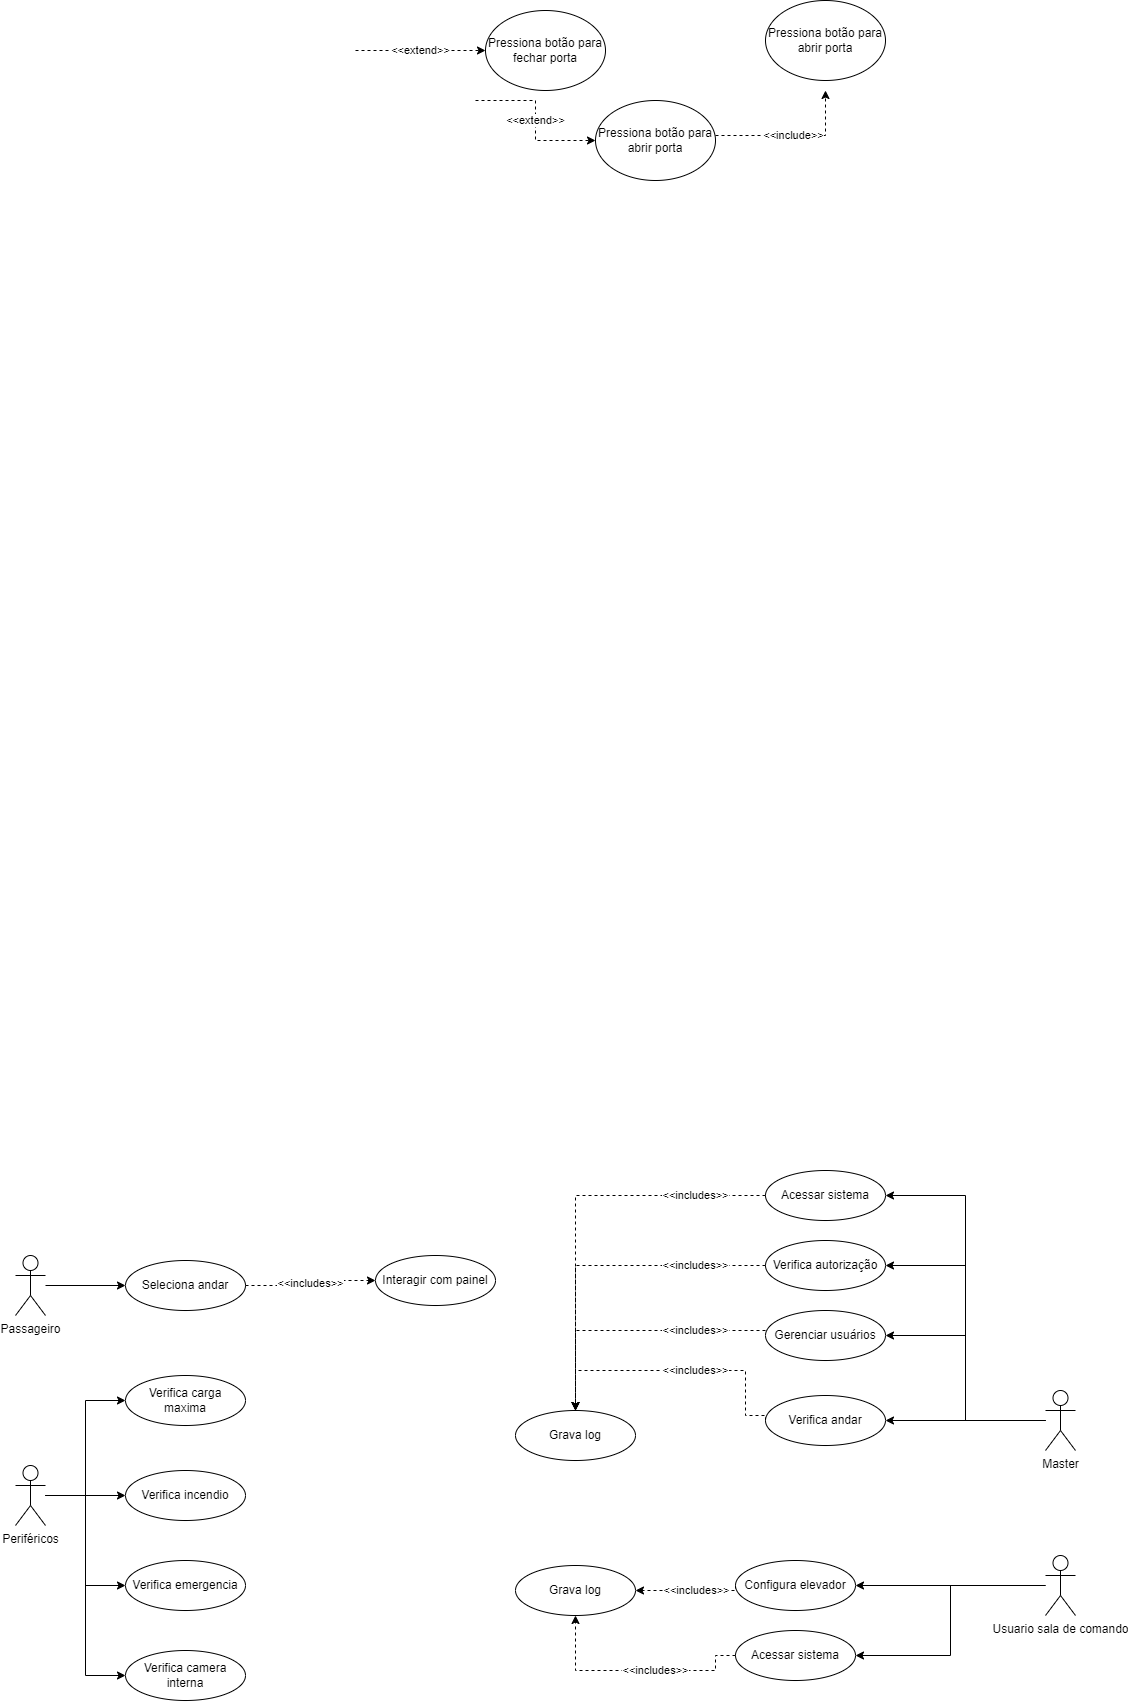

The diagram above was exported from draw.io. Its source (the exported page's mxGraphModel, read from the mxfile embedded in the PNG):
<mxGraphModel dx="2605" dy="2080" grid="1" gridSize="10" guides="1" tooltips="1" connect="1" arrows="1" fold="1" page="1" pageScale="1" pageWidth="827" pageHeight="1169" math="0" shadow="0">
  <root>
    <mxCell id="WIyWlLk6GJQsqaUBKTNV-0" />
    <mxCell id="WIyWlLk6GJQsqaUBKTNV-1" parent="WIyWlLk6GJQsqaUBKTNV-0" />
    <mxCell id="w6NfBFmECtoZKY9oJgBz-2" style="edgeStyle=orthogonalEdgeStyle;rounded=0;orthogonalLoop=1;jettySize=auto;html=1;entryX=0;entryY=0.5;entryDx=0;entryDy=0;" parent="WIyWlLk6GJQsqaUBKTNV-1" target="w6NfBFmECtoZKY9oJgBz-17" edge="1">
      <mxGeometry relative="1" as="geometry">
        <mxPoint x="-240" y="255" as="targetPoint" />
        <mxPoint x="-320" y="255" as="sourcePoint" />
      </mxGeometry>
    </mxCell>
    <mxCell id="w6NfBFmECtoZKY9oJgBz-0" value="Passageiro" style="shape=umlActor;verticalLabelPosition=bottom;verticalAlign=top;html=1;outlineConnect=0;" parent="WIyWlLk6GJQsqaUBKTNV-1" vertex="1">
      <mxGeometry x="-350" y="225" width="30" height="60" as="geometry" />
    </mxCell>
    <mxCell id="w6NfBFmECtoZKY9oJgBz-6" value="&amp;lt;&amp;lt;extend&amp;gt;&amp;gt;" style="edgeStyle=orthogonalEdgeStyle;rounded=0;orthogonalLoop=1;jettySize=auto;html=1;entryX=0;entryY=0.5;entryDx=0;entryDy=0;dashed=1;" parent="WIyWlLk6GJQsqaUBKTNV-1" target="w6NfBFmECtoZKY9oJgBz-5" edge="1">
      <mxGeometry relative="1" as="geometry">
        <mxPoint x="-10" y="-980" as="sourcePoint" />
      </mxGeometry>
    </mxCell>
    <mxCell id="w6NfBFmECtoZKY9oJgBz-5" value="Pressiona botão para fechar porta" style="ellipse;whiteSpace=wrap;html=1;" parent="WIyWlLk6GJQsqaUBKTNV-1" vertex="1">
      <mxGeometry x="120" y="-1020" width="120" height="80" as="geometry" />
    </mxCell>
    <mxCell id="w6NfBFmECtoZKY9oJgBz-7" value="Pressiona botão para abrir porta" style="ellipse;whiteSpace=wrap;html=1;" parent="WIyWlLk6GJQsqaUBKTNV-1" vertex="1">
      <mxGeometry x="230" y="-930" width="120" height="80" as="geometry" />
    </mxCell>
    <mxCell id="w6NfBFmECtoZKY9oJgBz-8" value="&amp;lt;&amp;lt;extend&amp;gt;&amp;gt;" style="edgeStyle=orthogonalEdgeStyle;rounded=0;orthogonalLoop=1;jettySize=auto;html=1;entryX=0;entryY=0.5;entryDx=0;entryDy=0;dashed=1;" parent="WIyWlLk6GJQsqaUBKTNV-1" target="w6NfBFmECtoZKY9oJgBz-7" edge="1">
      <mxGeometry relative="1" as="geometry">
        <mxPoint x="110" y="-930" as="sourcePoint" />
        <mxPoint x="130" y="-970" as="targetPoint" />
      </mxGeometry>
    </mxCell>
    <mxCell id="w6NfBFmECtoZKY9oJgBz-9" value="&amp;lt;&amp;lt;include&amp;gt;&amp;gt;" style="edgeStyle=orthogonalEdgeStyle;rounded=0;orthogonalLoop=1;jettySize=auto;html=1;entryX=0;entryY=0.5;entryDx=0;entryDy=0;exitX=1;exitY=0.5;exitDx=0;exitDy=0;dashed=1;" parent="WIyWlLk6GJQsqaUBKTNV-1" edge="1">
      <mxGeometry relative="1" as="geometry">
        <mxPoint x="350" y="-895" as="sourcePoint" />
        <mxPoint x="460" y="-940" as="targetPoint" />
      </mxGeometry>
    </mxCell>
    <mxCell id="w6NfBFmECtoZKY9oJgBz-10" value="Pressiona botão para abrir porta" style="ellipse;whiteSpace=wrap;html=1;" parent="WIyWlLk6GJQsqaUBKTNV-1" vertex="1">
      <mxGeometry x="400" y="-1030" width="120" height="80" as="geometry" />
    </mxCell>
    <mxCell id="w6NfBFmECtoZKY9oJgBz-23" style="edgeStyle=orthogonalEdgeStyle;shape=connector;rounded=0;orthogonalLoop=1;jettySize=auto;html=1;entryX=1;entryY=0.5;entryDx=0;entryDy=0;labelBackgroundColor=default;strokeColor=default;fontFamily=Helvetica;fontSize=11;fontColor=default;endArrow=classic;" parent="WIyWlLk6GJQsqaUBKTNV-1" source="w6NfBFmECtoZKY9oJgBz-15" target="w6NfBFmECtoZKY9oJgBz-19" edge="1">
      <mxGeometry relative="1" as="geometry" />
    </mxCell>
    <mxCell id="w6NfBFmECtoZKY9oJgBz-36" style="edgeStyle=orthogonalEdgeStyle;shape=connector;rounded=0;orthogonalLoop=1;jettySize=auto;html=1;entryX=1;entryY=0.5;entryDx=0;entryDy=0;labelBackgroundColor=default;strokeColor=default;fontFamily=Helvetica;fontSize=11;fontColor=default;endArrow=classic;" parent="WIyWlLk6GJQsqaUBKTNV-1" source="w6NfBFmECtoZKY9oJgBz-15" target="w6NfBFmECtoZKY9oJgBz-27" edge="1">
      <mxGeometry relative="1" as="geometry" />
    </mxCell>
    <mxCell id="w6NfBFmECtoZKY9oJgBz-47" style="edgeStyle=orthogonalEdgeStyle;shape=connector;rounded=0;orthogonalLoop=1;jettySize=auto;html=1;entryX=1;entryY=0.5;entryDx=0;entryDy=0;labelBackgroundColor=default;strokeColor=default;fontFamily=Helvetica;fontSize=11;fontColor=default;endArrow=classic;" parent="WIyWlLk6GJQsqaUBKTNV-1" source="w6NfBFmECtoZKY9oJgBz-15" target="w6NfBFmECtoZKY9oJgBz-45" edge="1">
      <mxGeometry relative="1" as="geometry" />
    </mxCell>
    <mxCell id="Lpwr_iQRA4s3-JbPPNT5-17" style="edgeStyle=orthogonalEdgeStyle;rounded=0;orthogonalLoop=1;jettySize=auto;html=1;entryX=1;entryY=0.5;entryDx=0;entryDy=0;" edge="1" parent="WIyWlLk6GJQsqaUBKTNV-1" source="w6NfBFmECtoZKY9oJgBz-15" target="Lpwr_iQRA4s3-JbPPNT5-16">
      <mxGeometry relative="1" as="geometry" />
    </mxCell>
    <mxCell id="w6NfBFmECtoZKY9oJgBz-15" value="Master" style="shape=umlActor;verticalLabelPosition=bottom;verticalAlign=top;html=1;outlineConnect=0;" parent="WIyWlLk6GJQsqaUBKTNV-1" vertex="1">
      <mxGeometry x="680" y="360" width="30" height="60" as="geometry" />
    </mxCell>
    <mxCell id="w6NfBFmECtoZKY9oJgBz-17" value="Seleciona andar" style="ellipse;whiteSpace=wrap;html=1;" parent="WIyWlLk6GJQsqaUBKTNV-1" vertex="1">
      <mxGeometry x="-240" y="230" width="120" height="50" as="geometry" />
    </mxCell>
    <mxCell id="w6NfBFmECtoZKY9oJgBz-19" value="Verifica autorização" style="ellipse;whiteSpace=wrap;html=1;" parent="WIyWlLk6GJQsqaUBKTNV-1" vertex="1">
      <mxGeometry x="400" y="210" width="120" height="50" as="geometry" />
    </mxCell>
    <mxCell id="w6NfBFmECtoZKY9oJgBz-22" value="Grava log" style="ellipse;whiteSpace=wrap;html=1;" parent="WIyWlLk6GJQsqaUBKTNV-1" vertex="1">
      <mxGeometry x="150" y="380" width="120" height="50" as="geometry" />
    </mxCell>
    <mxCell id="Lpwr_iQRA4s3-JbPPNT5-4" style="edgeStyle=orthogonalEdgeStyle;rounded=0;orthogonalLoop=1;jettySize=auto;html=1;entryX=1;entryY=0.5;entryDx=0;entryDy=0;" edge="1" parent="WIyWlLk6GJQsqaUBKTNV-1" source="w6NfBFmECtoZKY9oJgBz-26" target="Lpwr_iQRA4s3-JbPPNT5-3">
      <mxGeometry relative="1" as="geometry" />
    </mxCell>
    <mxCell id="Lpwr_iQRA4s3-JbPPNT5-20" style="edgeStyle=orthogonalEdgeStyle;rounded=0;orthogonalLoop=1;jettySize=auto;html=1;entryX=1;entryY=0.5;entryDx=0;entryDy=0;" edge="1" parent="WIyWlLk6GJQsqaUBKTNV-1" source="w6NfBFmECtoZKY9oJgBz-26" target="Lpwr_iQRA4s3-JbPPNT5-19">
      <mxGeometry relative="1" as="geometry" />
    </mxCell>
    <mxCell id="w6NfBFmECtoZKY9oJgBz-26" value="Usuario sala de comando" style="shape=umlActor;verticalLabelPosition=bottom;verticalAlign=top;html=1;outlineConnect=0;" parent="WIyWlLk6GJQsqaUBKTNV-1" vertex="1">
      <mxGeometry x="680" y="525" width="30" height="60" as="geometry" />
    </mxCell>
    <mxCell id="w6NfBFmECtoZKY9oJgBz-27" value="Gerenciar usuários" style="ellipse;whiteSpace=wrap;html=1;" parent="WIyWlLk6GJQsqaUBKTNV-1" vertex="1">
      <mxGeometry x="400" y="280" width="120" height="50" as="geometry" />
    </mxCell>
    <mxCell id="w6NfBFmECtoZKY9oJgBz-31" value="Interagir com painel" style="ellipse;whiteSpace=wrap;html=1;" parent="WIyWlLk6GJQsqaUBKTNV-1" vertex="1">
      <mxGeometry x="10" y="225" width="120" height="50" as="geometry" />
    </mxCell>
    <mxCell id="w6NfBFmECtoZKY9oJgBz-32" value="&amp;lt;&amp;lt;includes&amp;gt;&amp;gt;" style="edgeStyle=orthogonalEdgeStyle;rounded=0;orthogonalLoop=1;jettySize=auto;html=1;dashed=1;exitX=1;exitY=0.5;exitDx=0;exitDy=0;entryX=0;entryY=0.5;entryDx=0;entryDy=0;" parent="WIyWlLk6GJQsqaUBKTNV-1" source="w6NfBFmECtoZKY9oJgBz-17" target="w6NfBFmECtoZKY9oJgBz-31" edge="1">
      <mxGeometry relative="1" as="geometry">
        <mxPoint x="-180" y="280" as="sourcePoint" />
        <mxPoint x="-70" y="239.99999999999977" as="targetPoint" />
      </mxGeometry>
    </mxCell>
    <mxCell id="w6NfBFmECtoZKY9oJgBz-40" value="&amp;lt;&amp;lt;includes&amp;gt;&amp;gt;" style="edgeStyle=orthogonalEdgeStyle;rounded=0;orthogonalLoop=1;jettySize=auto;html=1;dashed=1;exitX=0;exitY=0.5;exitDx=0;exitDy=0;entryX=0.5;entryY=0;entryDx=0;entryDy=0;" parent="WIyWlLk6GJQsqaUBKTNV-1" source="w6NfBFmECtoZKY9oJgBz-19" target="w6NfBFmECtoZKY9oJgBz-22" edge="1">
      <mxGeometry x="-0.5821" relative="1" as="geometry">
        <mxPoint x="449.5" as="sourcePoint" />
        <mxPoint x="449.5" y="-100" as="targetPoint" />
        <mxPoint as="offset" />
      </mxGeometry>
    </mxCell>
    <mxCell id="w6NfBFmECtoZKY9oJgBz-41" value="&amp;lt;&amp;lt;includes&amp;gt;&amp;gt;" style="edgeStyle=orthogonalEdgeStyle;rounded=0;orthogonalLoop=1;jettySize=auto;html=1;dashed=1;exitX=0;exitY=0.4;exitDx=0;exitDy=0;entryX=0.5;entryY=0;entryDx=0;entryDy=0;exitPerimeter=0;" parent="WIyWlLk6GJQsqaUBKTNV-1" source="w6NfBFmECtoZKY9oJgBz-27" target="w6NfBFmECtoZKY9oJgBz-22" edge="1">
      <mxGeometry x="-0.4815" relative="1" as="geometry">
        <mxPoint x="380" y="95" as="sourcePoint" />
        <mxPoint x="140" y="220" as="targetPoint" />
        <mxPoint as="offset" />
      </mxGeometry>
    </mxCell>
    <mxCell id="w6NfBFmECtoZKY9oJgBz-45" value="Verifica andar" style="ellipse;whiteSpace=wrap;html=1;" parent="WIyWlLk6GJQsqaUBKTNV-1" vertex="1">
      <mxGeometry x="400" y="365" width="120" height="50" as="geometry" />
    </mxCell>
    <mxCell id="w6NfBFmECtoZKY9oJgBz-48" value="&amp;lt;&amp;lt;includes&amp;gt;&amp;gt;" style="edgeStyle=orthogonalEdgeStyle;rounded=0;orthogonalLoop=1;jettySize=auto;html=1;dashed=1;exitX=0;exitY=0.5;exitDx=0;exitDy=0;entryX=0.5;entryY=0;entryDx=0;entryDy=0;" parent="WIyWlLk6GJQsqaUBKTNV-1" source="w6NfBFmECtoZKY9oJgBz-45" target="w6NfBFmECtoZKY9oJgBz-22" edge="1">
      <mxGeometry x="-0.1429" relative="1" as="geometry">
        <mxPoint x="380" y="425" as="sourcePoint" />
        <mxPoint x="140" y="465" as="targetPoint" />
        <Array as="points">
          <mxPoint x="400" y="385" />
          <mxPoint x="380" y="385" />
          <mxPoint x="380" y="340" />
          <mxPoint x="210" y="340" />
        </Array>
        <mxPoint as="offset" />
      </mxGeometry>
    </mxCell>
    <mxCell id="Lpwr_iQRA4s3-JbPPNT5-9" style="edgeStyle=orthogonalEdgeStyle;rounded=0;orthogonalLoop=1;jettySize=auto;html=1;entryX=0;entryY=0.5;entryDx=0;entryDy=0;" edge="1" parent="WIyWlLk6GJQsqaUBKTNV-1" source="Lpwr_iQRA4s3-JbPPNT5-1" target="Lpwr_iQRA4s3-JbPPNT5-6">
      <mxGeometry relative="1" as="geometry" />
    </mxCell>
    <mxCell id="Lpwr_iQRA4s3-JbPPNT5-10" style="edgeStyle=orthogonalEdgeStyle;rounded=0;orthogonalLoop=1;jettySize=auto;html=1;entryX=0;entryY=0.5;entryDx=0;entryDy=0;" edge="1" parent="WIyWlLk6GJQsqaUBKTNV-1" source="Lpwr_iQRA4s3-JbPPNT5-1" target="Lpwr_iQRA4s3-JbPPNT5-7">
      <mxGeometry relative="1" as="geometry">
        <Array as="points">
          <mxPoint x="-280" y="465" />
          <mxPoint x="-280" y="555" />
        </Array>
      </mxGeometry>
    </mxCell>
    <mxCell id="Lpwr_iQRA4s3-JbPPNT5-11" style="edgeStyle=orthogonalEdgeStyle;rounded=0;orthogonalLoop=1;jettySize=auto;html=1;entryX=0;entryY=0.5;entryDx=0;entryDy=0;" edge="1" parent="WIyWlLk6GJQsqaUBKTNV-1" source="Lpwr_iQRA4s3-JbPPNT5-1" target="Lpwr_iQRA4s3-JbPPNT5-5">
      <mxGeometry relative="1" as="geometry" />
    </mxCell>
    <mxCell id="Lpwr_iQRA4s3-JbPPNT5-25" style="edgeStyle=orthogonalEdgeStyle;rounded=0;orthogonalLoop=1;jettySize=auto;html=1;entryX=0;entryY=0.5;entryDx=0;entryDy=0;" edge="1" parent="WIyWlLk6GJQsqaUBKTNV-1" source="Lpwr_iQRA4s3-JbPPNT5-1" target="Lpwr_iQRA4s3-JbPPNT5-24">
      <mxGeometry relative="1" as="geometry" />
    </mxCell>
    <mxCell id="Lpwr_iQRA4s3-JbPPNT5-1" value="Periféricos" style="shape=umlActor;verticalLabelPosition=bottom;verticalAlign=top;html=1;outlineConnect=0;" vertex="1" parent="WIyWlLk6GJQsqaUBKTNV-1">
      <mxGeometry x="-350" y="435" width="30" height="60" as="geometry" />
    </mxCell>
    <mxCell id="Lpwr_iQRA4s3-JbPPNT5-3" value="Configura elevador" style="ellipse;whiteSpace=wrap;html=1;" vertex="1" parent="WIyWlLk6GJQsqaUBKTNV-1">
      <mxGeometry x="370" y="530" width="120" height="50" as="geometry" />
    </mxCell>
    <mxCell id="Lpwr_iQRA4s3-JbPPNT5-5" value="Verifica carga maxima" style="ellipse;whiteSpace=wrap;html=1;" vertex="1" parent="WIyWlLk6GJQsqaUBKTNV-1">
      <mxGeometry x="-240" y="345" width="120" height="50" as="geometry" />
    </mxCell>
    <mxCell id="Lpwr_iQRA4s3-JbPPNT5-6" value="Verifica incendio" style="ellipse;whiteSpace=wrap;html=1;" vertex="1" parent="WIyWlLk6GJQsqaUBKTNV-1">
      <mxGeometry x="-240" y="440" width="120" height="50" as="geometry" />
    </mxCell>
    <mxCell id="Lpwr_iQRA4s3-JbPPNT5-7" value="Verifica emergencia" style="ellipse;whiteSpace=wrap;html=1;" vertex="1" parent="WIyWlLk6GJQsqaUBKTNV-1">
      <mxGeometry x="-240" y="530" width="120" height="50" as="geometry" />
    </mxCell>
    <mxCell id="Lpwr_iQRA4s3-JbPPNT5-12" value="Grava log" style="ellipse;whiteSpace=wrap;html=1;" vertex="1" parent="WIyWlLk6GJQsqaUBKTNV-1">
      <mxGeometry x="150" y="535" width="120" height="50" as="geometry" />
    </mxCell>
    <mxCell id="Lpwr_iQRA4s3-JbPPNT5-13" value="&amp;lt;&amp;lt;includes&amp;gt;&amp;gt;" style="edgeStyle=orthogonalEdgeStyle;rounded=0;orthogonalLoop=1;jettySize=auto;html=1;dashed=1;exitX=0;exitY=0.5;exitDx=0;exitDy=0;entryX=1;entryY=0.5;entryDx=0;entryDy=0;" edge="1" parent="WIyWlLk6GJQsqaUBKTNV-1" source="Lpwr_iQRA4s3-JbPPNT5-3" target="Lpwr_iQRA4s3-JbPPNT5-12">
      <mxGeometry x="-0.1874" relative="1" as="geometry">
        <mxPoint x="340" y="610" as="sourcePoint" />
        <mxPoint x="210" y="560" as="targetPoint" />
        <Array as="points">
          <mxPoint x="370" y="560" />
        </Array>
        <mxPoint x="-1" as="offset" />
      </mxGeometry>
    </mxCell>
    <mxCell id="Lpwr_iQRA4s3-JbPPNT5-16" value="Acessar sistema" style="ellipse;whiteSpace=wrap;html=1;" vertex="1" parent="WIyWlLk6GJQsqaUBKTNV-1">
      <mxGeometry x="400" y="140" width="120" height="50" as="geometry" />
    </mxCell>
    <mxCell id="Lpwr_iQRA4s3-JbPPNT5-18" value="&amp;lt;&amp;lt;includes&amp;gt;&amp;gt;" style="edgeStyle=orthogonalEdgeStyle;rounded=0;orthogonalLoop=1;jettySize=auto;html=1;dashed=1;exitX=0;exitY=0.5;exitDx=0;exitDy=0;" edge="1" parent="WIyWlLk6GJQsqaUBKTNV-1" source="Lpwr_iQRA4s3-JbPPNT5-16">
      <mxGeometry x="-0.6543" relative="1" as="geometry">
        <mxPoint x="410" y="245" as="sourcePoint" />
        <mxPoint x="210" y="380" as="targetPoint" />
        <mxPoint as="offset" />
      </mxGeometry>
    </mxCell>
    <mxCell id="Lpwr_iQRA4s3-JbPPNT5-19" value="Acessar sistema" style="ellipse;whiteSpace=wrap;html=1;" vertex="1" parent="WIyWlLk6GJQsqaUBKTNV-1">
      <mxGeometry x="370" y="600" width="120" height="50" as="geometry" />
    </mxCell>
    <mxCell id="Lpwr_iQRA4s3-JbPPNT5-21" value="&amp;lt;&amp;lt;includes&amp;gt;&amp;gt;" style="edgeStyle=orthogonalEdgeStyle;rounded=0;orthogonalLoop=1;jettySize=auto;html=1;dashed=1;exitX=0;exitY=0.5;exitDx=0;exitDy=0;entryX=0.5;entryY=1;entryDx=0;entryDy=0;" edge="1" parent="WIyWlLk6GJQsqaUBKTNV-1" source="Lpwr_iQRA4s3-JbPPNT5-19" target="Lpwr_iQRA4s3-JbPPNT5-12">
      <mxGeometry x="-0.1874" relative="1" as="geometry">
        <mxPoint x="380" y="565" as="sourcePoint" />
        <mxPoint x="280" y="570" as="targetPoint" />
        <Array as="points">
          <mxPoint x="350" y="625" />
          <mxPoint x="350" y="640" />
          <mxPoint x="210" y="640" />
        </Array>
        <mxPoint x="-1" as="offset" />
      </mxGeometry>
    </mxCell>
    <mxCell id="Lpwr_iQRA4s3-JbPPNT5-24" value="Verifica camera interna" style="ellipse;whiteSpace=wrap;html=1;" vertex="1" parent="WIyWlLk6GJQsqaUBKTNV-1">
      <mxGeometry x="-240" y="620" width="120" height="50" as="geometry" />
    </mxCell>
  </root>
</mxGraphModel>